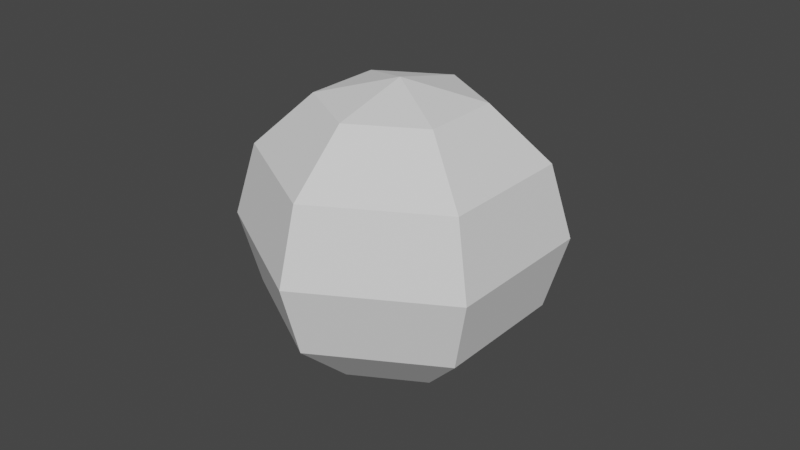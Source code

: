 # Source: CrabEnemyBall.blend  (saved by Blender 3.6.11; exported with 4.5.12 LTS)
import bpy
from mathutils import Matrix  # noqa: F401  (used for matrix-valued properties, if any)

bpy.ops.wm.read_factory_settings(use_empty=True)
scene = bpy.context.scene
scene.name = 'Scene'

# ---- collections
col_collection = bpy.data.collections.new('Collection'); scene.collection.children.link(col_collection)

# ---- world
world_world = bpy.data.worlds.new('World'); scene.world = world_world
world_world.use_nodes = True; world_world.node_tree.nodes.clear()
_N = world_world.node_tree.nodes; _L = world_world.node_tree.links
n0 = _N.new('ShaderNodeOutputWorld'); n0.name = 'World Output'; n0.location = (300, 300)
n1 = _N.new('ShaderNodeBackground'); n1.name = 'Background'; n1.location = (10, 300)
n1.inputs[0].default_value = (0.05088, 0.05088, 0.05088, 1.0)
_L.new(n1.outputs[0], n0.inputs[0])
n0.is_active_output = True
world_world.color = (0.05088, 0.05088, 0.05088)
world_world.use_sun_shadow = False
world_world.sun_shadow_jitter_overblur = 0.0

# ---- meshes
me_frontfoot_r = bpy.data.meshes.new('FrontFoot_R')
me_frontfoot_r.from_pydata([(-6.116e-10, 0.9371, 0.5), (-6.116e-10, 1.082, -4.371e-08), (-6.116e-10, 0.9371, -0.5), (-6.116e-10, 0.541, -0.866), (0.8116, 0.4686, 0.5), (0.9371, 0.541, -4.371e-08), (0.8116, 0.4686, -0.5), (0.4686, 0.2705, -0.866), (-6.116e-10, -9.047e-08, -1.0), (-0.01461, 0.8027, 0.4665), (-0.01461, 0.9307, 0.02478), (-0.01461, 0.8027, -0.417), (-0.01461, 0.4527, -0.7404), (0.7024, 0.3887, 0.4665), (0.8134, 0.4527, 0.02478), (0.7024, 0.3887, -0.417), (0.3994, 0.2137, -0.7404), (-0.01461, -0.02531, -0.8588), (0.3752, 0.7754, 0.06427), (0.3258, 0.6898, 0.1417), (0.4839, 0.7126, 0.06427), (0.4345, 0.6271, 0.1417), (0.26, 0.5758, -0.282), (0.1852, 0.4463, -0.1649), (0.3687, 0.5131, -0.282), (0.2939, 0.3836, -0.1649), (0.179, 0.2206, -0.4625), (0.2323, 0.3129, -0.546), (0.1548, 0.3576, -0.546), (0.1016, 0.2654, -0.4625), (0.07071, 0.2775, -0.4637), (0.1541, 0.422, -0.4139), (0.2065, 0.1991, -0.4637), (0.2899, 0.3437, -0.4139), (0.0206, 0.1907, -0.1961), (0.1229, 0.3679, -0.1352), (0.1564, 0.1123, -0.1961), (0.2587, 0.2895, -0.1352), (0.1796, 0.1828, 0.2357), (0.09703, 0.03977, 0.1865), (-0.01257, 0.1031, 0.1865), (0.06998, 0.246, 0.2357), (0.2151, 0.256, -0.5619), (0.1157, 0.3134, -0.5619), (0.1768, 0.4192, -0.5255), (0.2762, 0.3618, -0.5255), (0.4686, -0.2705, 0.866), (0.5235, -0.3023, 0.5822), (-1.788e-07, -0.541, 0.866), (-1.192e-07, -0.6045, 0.5822), (-0.4686, -0.2705, 0.866), (-0.5235, -0.3023, 0.5822), (-0.4686, 0.2705, 0.866), (-0.5235, 0.3023, 0.5822), (-7.804e-08, 1.404e-07, 1.0), (4.47e-08, 0.541, 0.866), (1.192e-07, 0.6045, 0.5822), (0.4686, 0.2705, 0.866), (0.5235, 0.3023, 0.5822), (0.8116, -0.4686, 0.5), (-1.788e-07, -0.9371, 0.5), (-0.8116, -0.4686, 0.5), (-0.8116, 0.4686, 0.5), (2.086e-07, 0.9371, 0.5), (0.8116, 0.4686, 0.5), (0.41, -0.2367, 0.2258), (0.3834, -0.2214, 0.5405), (-0.09844, -0.4631, 0.2258), (-0.09206, -0.4331, 0.5405), (-0.4709, -0.04949, 0.2258), (-0.4403, -0.04628, 0.5405), (-0.1926, 0.4325, 0.2258), (-0.1801, 0.4045, 0.5405), (0.3519, 0.3168, 0.2258), (0.329, 0.2963, 0.5405), (0.2904, -0.1676, 0.1297), (-0.06971, -0.328, 0.1297), (-0.3334, -0.03505, 0.1297), (-0.1364, 0.3063, 0.1297), (0.2492, 0.2244, 0.1297), (-0.06779, -0.3189, 0.6482), (0.2824, -0.163, 0.6482), (-0.3242, -0.03408, 0.6482), (-0.1326, 0.2978, 0.6482), (0.2423, 0.2182, 0.6482), (-0.8116, 0.4686, 0.5), (-0.9371, 0.541, -4.371e-08), (-0.8116, 0.4686, -0.5), (-0.4686, 0.2705, -0.866), (-1.49e-07, 0.9371, 0.5), (-1.788e-07, 1.082, -4.371e-08), (-1.49e-07, 0.9371, -0.5), (0.0, 0.541, -0.866), (7.804e-08, -4.576e-08, -1.0), (-0.7024, 0.3887, 0.4665), (-0.8134, 0.4527, 0.02478), (-0.7024, 0.3887, -0.417), (-0.3994, 0.2137, -0.7404), (0.01461, 0.8027, 0.4665), (0.01461, 0.9307, 0.02478), (0.01461, 0.8027, -0.417), (0.01461, 0.4527, -0.7404), (0.01461, -0.02531, -0.8588), (-0.4839, 0.7126, 0.06427), (-0.4345, 0.6271, 0.1417), (-0.3752, 0.7754, 0.06427), (-0.3258, 0.6898, 0.1417), (-0.3687, 0.5131, -0.282), (-0.2939, 0.3836, -0.1649), (-0.26, 0.5758, -0.282), (-0.1852, 0.4463, -0.1649), (-0.1016, 0.2654, -0.4625), (-0.1548, 0.3576, -0.546), (-0.2323, 0.3129, -0.546), (-0.179, 0.2206, -0.4625), (-0.205, 0.2, -0.4637), (-0.2884, 0.3445, -0.4139), (-0.0692, 0.2784, -0.4637), (-0.1526, 0.4229, -0.4139), (-0.1549, 0.1132, -0.1961), (-0.2572, 0.2903, -0.1352), (-0.0191, 0.1916, -0.1961), (-0.1214, 0.3687, -0.1352), (-0.06848, 0.2469, 0.2357), (0.01407, 0.1039, 0.1865), (-0.09553, 0.04064, 0.1865), (-0.1781, 0.1836, 0.2357), (-0.1142, 0.3143, -0.5619), (-0.2136, 0.2569, -0.5619), (-0.2747, 0.3627, -0.5255), (-0.1753, 0.4201, -0.5255), (-0.8116, -0.4686, 0.5), (-0.9371, -0.541, -4.371e-08), (-0.8116, -0.4686, -0.5), (-0.4686, -0.2705, -0.866), (-0.8116, 0.4686, 0.5), (-0.9371, 0.541, -4.371e-08), (-0.8116, 0.4686, -0.5), (-0.4686, 0.2705, -0.866), (7.866e-08, 4.471e-08, -1.0), (-0.6878, -0.414, 0.4665), (-0.7987, -0.478, 0.02478), (-0.6878, -0.414, -0.417), (-0.3848, -0.239, -0.7404), (-0.6878, 0.414, 0.4665), (-0.7987, 0.478, 0.02478), (-0.6878, 0.414, -0.417), (-0.3848, 0.239, -0.7404), (0.02923, 5.495e-08, -0.8588), (-0.8591, -0.06276, 0.06427), (-0.7603, -0.06276, 0.1417), (-0.8591, 0.06276, 0.06427), (-0.7603, 0.06276, 0.1417), (-0.6287, -0.06276, -0.282), (-0.4792, -0.06276, -0.1649), (-0.6287, 0.06276, -0.282), (-0.4792, 0.06276, -0.1649), (-0.2806, 0.04471, -0.4625), (-0.3871, 0.04471, -0.546), (-0.3871, -0.04471, -0.546), (-0.2806, -0.04471, -0.4625), (-0.2757, -0.07753, -0.4637), (-0.4426, -0.07753, -0.4139), (-0.2757, 0.07926, -0.4637), (-0.4426, 0.07926, -0.4139), (-0.1755, -0.07753, -0.1961), (-0.38, -0.07753, -0.1352), (-0.1755, 0.07926, -0.1961), (-0.38, 0.07926, -0.1352), (-0.2481, 0.06415, 0.2357), (-0.08296, 0.06415, 0.1865), (-0.08296, -0.06242, 0.1865), (-0.2481, -0.06242, 0.2357), (-0.3293, 0.05826, -0.5619), (-0.3293, -0.05653, -0.5619), (-0.4515, -0.05653, -0.5255), (-0.4515, 0.05826, -0.5255), (7.826e-07, -0.9371, 0.5), (9.036e-07, -1.082, -4.371e-08), (7.826e-07, -0.9371, -0.5), (4.521e-07, -0.541, -0.866), (-0.8116, -0.4686, 0.5), (-0.9371, -0.541, -4.371e-08), (-0.8116, -0.4686, -0.5), (-0.4686, -0.2705, -0.866), (6.115e-10, 9.047e-08, -1.0), (0.01461, -0.8027, 0.4665), (0.01461, -0.9307, 0.02478), (0.01461, -0.8027, -0.417), (0.01461, -0.4527, -0.7404), (-0.7024, -0.3887, 0.4665), (-0.8134, -0.4527, 0.02478), (-0.7024, -0.3887, -0.417), (-0.3994, -0.2137, -0.7404), (0.01461, 0.02531, -0.8588), (-0.3752, -0.7754, 0.06427), (-0.3258, -0.6898, 0.1417), (-0.4839, -0.7126, 0.06427), (-0.4345, -0.6271, 0.1417), (-0.26, -0.5758, -0.282), (-0.1852, -0.4463, -0.1649), (-0.3687, -0.5131, -0.282), (-0.2939, -0.3836, -0.1649), (-0.179, -0.2206, -0.4625), (-0.2323, -0.3129, -0.546), (-0.1548, -0.3576, -0.546), (-0.1016, -0.2654, -0.4625), (-0.07071, -0.2775, -0.4637), (-0.1541, -0.422, -0.4139), (-0.2065, -0.1991, -0.4637), (-0.2899, -0.3437, -0.4139), (-0.0206, -0.1907, -0.1961), (-0.1229, -0.3679, -0.1352), (-0.1564, -0.1123, -0.1961), (-0.2587, -0.2895, -0.1352), (-0.1796, -0.1828, 0.2357), (-0.09703, -0.03977, 0.1865), (0.01257, -0.1031, 0.1865), (-0.06998, -0.246, 0.2357), (-0.2151, -0.256, -0.5619), (-0.1157, -0.3134, -0.5619), (-0.1768, -0.4192, -0.5255), (-0.2762, -0.3618, -0.5255), (0.8116, -0.4686, 0.5), (0.9371, -0.541, -4.371e-08), (0.8116, -0.4686, -0.5), (0.4686, -0.2705, -0.866), (8.941e-07, -0.9371, 0.5), (1.043e-06, -1.082, -4.371e-08), (8.941e-07, -0.9371, -0.5), (4.321e-07, -0.541, -0.866), (-7.804e-08, 4.576e-08, -1.0), (0.7024, -0.3887, 0.4665), (0.8134, -0.4527, 0.02478), (0.7024, -0.3887, -0.417), (0.3994, -0.2137, -0.7404), (-0.01461, -0.8027, 0.4665), (-0.01461, -0.9307, 0.02478), (-0.01461, -0.8027, -0.417), (-0.01461, -0.4527, -0.7404), (-0.01461, 0.02531, -0.8588), (0.4839, -0.7126, 0.06427), (0.4345, -0.6271, 0.1417), (0.3752, -0.7754, 0.06427), (0.3258, -0.6898, 0.1417), (0.3687, -0.5131, -0.282), (0.2939, -0.3836, -0.1649), (0.26, -0.5758, -0.282), (0.1852, -0.4463, -0.1649), (0.1016, -0.2654, -0.4625), (0.1548, -0.3576, -0.546), (0.2323, -0.3129, -0.546), (0.179, -0.2206, -0.4625), (0.205, -0.2, -0.4637), (0.2884, -0.3445, -0.4139), (0.0692, -0.2784, -0.4637), (0.1526, -0.4229, -0.4139), (0.1549, -0.1132, -0.1961), (0.2572, -0.2903, -0.1352), (0.0191, -0.1916, -0.1961), (0.1214, -0.3687, -0.1352), (0.06848, -0.2469, 0.2357), (-0.01407, -0.1039, 0.1865), (0.09553, -0.04064, 0.1865), (0.1781, -0.1836, 0.2357), (0.1142, -0.3143, -0.5619), (0.2136, -0.2569, -0.5619), (0.2747, -0.3627, -0.5255), (0.1753, -0.4201, -0.5255), (0.8116, 0.4686, 0.5), (0.9371, 0.541, -4.371e-08), (0.8116, 0.4686, -0.5), (0.4686, 0.2705, -0.866), (0.8116, -0.4686, 0.5), (0.9371, -0.541, -4.371e-08), (0.8116, -0.4686, -0.5), (0.4686, -0.2705, -0.866), (-7.866e-08, -4.471e-08, -1.0), (0.6878, 0.414, 0.4665), (0.7987, 0.478, 0.02478), (0.6878, 0.414, -0.417), (0.3848, 0.239, -0.7404), (0.6878, -0.414, 0.4665), (0.7987, -0.478, 0.02478), (0.6878, -0.414, -0.417), (0.3848, -0.239, -0.7404), (-0.02923, -7.823e-08, -0.8588), (0.8591, 0.06276, 0.06427), (0.7603, 0.06276, 0.1417), (0.8591, -0.06276, 0.06427), (0.7603, -0.06276, 0.1417), (0.6287, 0.06276, -0.282), (0.4792, 0.06276, -0.1649), (0.6287, -0.06276, -0.282), (0.4792, -0.06276, -0.1649), (0.2806, -0.04471, -0.4625), (0.3871, -0.04471, -0.546), (0.3871, 0.04471, -0.546), (0.2806, 0.04471, -0.4625), (0.2757, 0.07753, -0.4637), (0.4426, 0.07753, -0.4139), (0.2757, -0.07926, -0.4637), (0.4426, -0.07926, -0.4139), (0.1755, 0.07753, -0.1961), (0.38, 0.07753, -0.1352), (0.1755, -0.07926, -0.1961), (0.38, -0.07926, -0.1352), (0.2481, -0.06415, 0.2357), (0.08296, -0.06415, 0.1865), (0.08296, 0.06242, 0.1865), (0.2481, 0.06242, 0.2357), (0.3293, -0.05826, -0.5619), (0.3293, 0.05653, -0.5619), (0.4515, 0.05653, -0.5255), (0.4515, -0.05826, -0.5255)], [], [(1, 0, 4, 5), (8, 3, 7), (2, 1, 5, 6), (3, 2, 6, 7), (10, 14, 13, 9), (17, 16, 12), (11, 15, 14, 10), (12, 16, 15, 11), (6, 15, 16, 7), (3, 12, 11, 2), (4, 13, 14, 5), (8, 17, 12, 3), (1, 10, 9, 0), (0, 9, 13, 4), (5, 14, 15, 6), (7, 16, 17, 8), (2, 11, 10, 1), (18, 19, 21, 20), (20, 21, 25, 24), (25, 23, 29, 26), (22, 23, 19, 18), (20, 24, 22, 18), (25, 21, 19, 23), (27, 26, 29, 28), (24, 25, 26, 27), (23, 22, 28, 29), (22, 24, 27, 28), (31, 33, 45, 44), (32, 33, 37, 36), (37, 35, 41, 38), (34, 35, 31, 30), (32, 36, 34, 30), (37, 33, 31, 35), (39, 38, 41, 40), (36, 37, 38, 39), (35, 34, 40, 41), (34, 36, 39, 40), (43, 44, 45, 42), (32, 30, 43, 42), (33, 32, 42, 45), (30, 31, 44, 43), (46, 54, 48), (59, 46, 48, 60), (60, 48, 50, 61), (48, 54, 50), (61, 50, 52, 62), (50, 54, 52), (62, 52, 55, 63), (52, 54, 55), (63, 55, 57, 64), (55, 54, 57), (57, 54, 46), (64, 57, 46, 59), (49, 51, 53, 56, 58, 47), (49, 47, 59, 60), (51, 49, 60, 61), (53, 51, 61, 62), (56, 53, 62, 63), (58, 56, 63, 64), (47, 58, 64, 59), (65, 66, 68, 67), (67, 68, 70, 69), (69, 70, 72, 71), (72, 70, 82, 83), (71, 72, 74, 73), (73, 74, 66, 65), (71, 73, 79, 78), (75, 76, 77, 78, 79), (67, 69, 77, 76), (73, 65, 75, 79), (65, 67, 76, 75), (69, 71, 78, 77), (80, 81, 84, 83, 82), (74, 72, 83, 84), (70, 68, 80, 82), (66, 74, 84, 81), (68, 66, 81, 80), (86, 85, 89, 90), (93, 88, 92), (87, 86, 90, 91), (88, 87, 91, 92), (95, 99, 98, 94), (102, 101, 97), (96, 100, 99, 95), (97, 101, 100, 96), (91, 100, 101, 92), (88, 97, 96, 87), (89, 98, 99, 90), (93, 102, 97, 88), (86, 95, 94, 85), (85, 94, 98, 89), (90, 99, 100, 91), (92, 101, 102, 93), (87, 96, 95, 86), (103, 104, 106, 105), (105, 106, 110, 109), (110, 108, 114, 111), (107, 108, 104, 103), (105, 109, 107, 103), (110, 106, 104, 108), (112, 111, 114, 113), (109, 110, 111, 112), (108, 107, 113, 114), (107, 109, 112, 113), (116, 118, 130, 129), (117, 118, 122, 121), (122, 120, 126, 123), (119, 120, 116, 115), (117, 121, 119, 115), (122, 118, 116, 120), (124, 123, 126, 125), (121, 122, 123, 124), (120, 119, 125, 126), (119, 121, 124, 125), (128, 129, 130, 127), (117, 115, 128, 127), (118, 117, 127, 130), (115, 116, 129, 128), (132, 131, 135, 136), (139, 134, 138), (133, 132, 136, 137), (134, 133, 137, 138), (141, 145, 144, 140), (148, 147, 143), (142, 146, 145, 141), (143, 147, 146, 142), (137, 146, 147, 138), (134, 143, 142, 133), (135, 144, 145, 136), (139, 148, 143, 134), (132, 141, 140, 131), (131, 140, 144, 135), (136, 145, 146, 137), (138, 147, 148, 139), (133, 142, 141, 132), (149, 150, 152, 151), (151, 152, 156, 155), (156, 154, 160, 157), (153, 154, 150, 149), (151, 155, 153, 149), (156, 152, 150, 154), (158, 157, 160, 159), (155, 156, 157, 158), (154, 153, 159, 160), (153, 155, 158, 159), (162, 164, 176, 175), (163, 164, 168, 167), (168, 166, 172, 169), (165, 166, 162, 161), (163, 167, 165, 161), (168, 164, 162, 166), (170, 169, 172, 171), (167, 168, 169, 170), (166, 165, 171, 172), (165, 167, 170, 171), (174, 175, 176, 173), (163, 161, 174, 173), (164, 163, 173, 176), (161, 162, 175, 174), (178, 177, 181, 182), (185, 180, 184), (179, 178, 182, 183), (180, 179, 183, 184), (187, 191, 190, 186), (194, 193, 189), (188, 192, 191, 187), (189, 193, 192, 188), (183, 192, 193, 184), (180, 189, 188, 179), (181, 190, 191, 182), (185, 194, 189, 180), (178, 187, 186, 177), (177, 186, 190, 181), (182, 191, 192, 183), (184, 193, 194, 185), (179, 188, 187, 178), (195, 196, 198, 197), (197, 198, 202, 201), (202, 200, 206, 203), (199, 200, 196, 195), (197, 201, 199, 195), (202, 198, 196, 200), (204, 203, 206, 205), (201, 202, 203, 204), (200, 199, 205, 206), (199, 201, 204, 205), (208, 210, 222, 221), (209, 210, 214, 213), (214, 212, 218, 215), (211, 212, 208, 207), (209, 213, 211, 207), (214, 210, 208, 212), (216, 215, 218, 217), (213, 214, 215, 216), (212, 211, 217, 218), (211, 213, 216, 217), (220, 221, 222, 219), (209, 207, 220, 219), (210, 209, 219, 222), (207, 208, 221, 220), (224, 223, 227, 228), (231, 226, 230), (225, 224, 228, 229), (226, 225, 229, 230), (233, 237, 236, 232), (240, 239, 235), (234, 238, 237, 233), (235, 239, 238, 234), (229, 238, 239, 230), (226, 235, 234, 225), (227, 236, 237, 228), (231, 240, 235, 226), (224, 233, 232, 223), (223, 232, 236, 227), (228, 237, 238, 229), (230, 239, 240, 231), (225, 234, 233, 224), (241, 242, 244, 243), (243, 244, 248, 247), (248, 246, 252, 249), (245, 246, 242, 241), (243, 247, 245, 241), (248, 244, 242, 246), (250, 249, 252, 251), (247, 248, 249, 250), (246, 245, 251, 252), (245, 247, 250, 251), (254, 256, 268, 267), (255, 256, 260, 259), (260, 258, 264, 261), (257, 258, 254, 253), (255, 259, 257, 253), (260, 256, 254, 258), (262, 261, 264, 263), (259, 260, 261, 262), (258, 257, 263, 264), (257, 259, 262, 263), (266, 267, 268, 265), (255, 253, 266, 265), (256, 255, 265, 268), (253, 254, 267, 266), (270, 269, 273, 274), (277, 272, 276), (271, 270, 274, 275), (272, 271, 275, 276), (279, 283, 282, 278), (286, 285, 281), (280, 284, 283, 279), (281, 285, 284, 280), (275, 284, 285, 276), (272, 281, 280, 271), (273, 282, 283, 274), (277, 286, 281, 272), (270, 279, 278, 269), (269, 278, 282, 273), (274, 283, 284, 275), (276, 285, 286, 277), (271, 280, 279, 270), (287, 288, 290, 289), (289, 290, 294, 293), (294, 292, 298, 295), (291, 292, 288, 287), (289, 293, 291, 287), (294, 290, 288, 292), (296, 295, 298, 297), (293, 294, 295, 296), (292, 291, 297, 298), (291, 293, 296, 297), (300, 302, 314, 313), (301, 302, 306, 305), (306, 304, 310, 307), (303, 304, 300, 299), (301, 305, 303, 299), (306, 302, 300, 304), (308, 307, 310, 309), (305, 306, 307, 308), (304, 303, 309, 310), (303, 305, 308, 309), (312, 313, 314, 311), (301, 299, 312, 311), (302, 301, 311, 314), (299, 300, 313, 312)])
_uv = me_frontfoot_r.uv_layers.new(name='UVMap')
_uv.uv.foreach_set('vector', [0.9032, 0.7122, 0.9032, 0.7596, 0.8559, 0.7596, 0.8559, 0.7122, 0.8796, 0.5702, 0.9032, 0.6175, 0.8559, 0.6175, 0.9032, 0.6649, 0.9032, 0.7122, 0.8559, 0.7122, 0.8559, 0.6649, 0.9032, 0.6175, 0.9032, 0.6649, 0.8559, 0.6649, 0.8559, 0.6175, 0.9032, 0.7122, 0.8559, 0.7122, 0.8559, 0.7596, 0.9032, 0.7596, 0.8796, 0.5702, 0.8559, 0.6175, 0.9032, 0.6175, 0.9032, 0.6649, 0.8559, 0.6649, 0.8559, 0.7122, 0.9032, 0.7122, 0.9032, 0.6175, 0.8559, 0.6175, 0.8559, 0.6649, 0.9032, 0.6649, 0.8559, 0.6649, 0.8559, 0.6649, 0.8559, 0.6175, 0.8559, 0.6175, 0.9032, 0.6175, 0.9032, 0.6175, 0.9032, 0.6649, 0.9032, 0.6649, 0.8559, 0.7596, 0.8559, 0.7596, 0.8559, 0.7122, 0.8559, 0.7122, 0.8796, 0.5702, 0.8796, 0.5702, 0.9032, 0.6175, 0.9032, 0.6175, 0.9032, 0.7122, 0.9032, 0.7122, 0.9032, 0.7596, 0.9032, 0.7596, 0.9032, 0.7596, 0.9032, 0.7596, 0.8559, 0.7596, 0.8559, 0.7596, 0.8559, 0.7122, 0.8559, 0.7122, 0.8559, 0.6649, 0.8559, 0.6649, 0.8559, 0.6175, 0.8559, 0.6175, 0.8796, 0.5702, 0.8796, 0.5702, 0.9032, 0.6649, 0.9032, 0.6649, 0.9032, 0.7122, 0.9032, 0.7122, 0.07143, 0.0004138, 0.1424, 0.0004138, 0.1424, 0.07143, 0.07143, 0.07143, 0.07143, 0.07143, 0.1424, 0.07143, 0.1424, 0.1424, 0.07143, 0.1424, 0.1424, 0.1424, 0.1424, 0.2135, 0.1424, 0.2135, 0.1424, 0.1424, 0.07143, 0.2135, 0.1424, 0.2135, 0.1424, 0.2845, 0.07143, 0.2845, 0.0004138, 0.1424, 0.07143, 0.1424, 0.07143, 0.2135, 0.0004138, 0.2135, 0.1424, 0.1424, 0.2135, 0.1424, 0.2135, 0.2135, 0.1424, 0.2135, 0.07143, 0.1424, 0.1424, 0.1424, 0.1424, 0.2135, 0.07143, 0.2135, 0.07143, 0.1424, 0.1424, 0.1424, 0.1424, 0.1424, 0.07143, 0.1424, 0.1424, 0.2135, 0.07143, 0.2135, 0.07143, 0.2135, 0.1424, 0.2135, 0.07143, 0.2135, 0.07143, 0.1424, 0.07143, 0.1424, 0.07143, 0.2135, 0.4273, 0.2135, 0.4273, 0.1424, 0.4273, 0.1424, 0.4273, 0.2135, 0.2853, 0.07143, 0.3563, 0.07143, 0.3563, 0.1424, 0.2853, 0.1424, 0.3563, 0.1424, 0.3563, 0.2135, 0.3563, 0.2135, 0.3563, 0.1424, 0.2853, 0.2135, 0.3563, 0.2135, 0.3563, 0.2845, 0.2853, 0.2845, 0.2143, 0.1424, 0.2853, 0.1424, 0.2853, 0.2135, 0.2143, 0.2135, 0.3563, 0.1424, 0.4273, 0.1424, 0.4273, 0.2135, 0.3563, 0.2135, 0.2853, 0.1424, 0.3563, 0.1424, 0.3563, 0.2135, 0.2853, 0.2135, 0.2853, 0.1424, 0.3563, 0.1424, 0.3563, 0.1424, 0.2853, 0.1424, 0.3563, 0.2135, 0.2853, 0.2135, 0.2853, 0.2135, 0.3563, 0.2135, 0.2853, 0.2135, 0.2853, 0.1424, 0.2853, 0.1424, 0.2853, 0.2135, 0.2853, 0.0004138, 0.3563, 0.0004138, 0.3563, 0.07143, 0.2853, 0.07143, 0.2143, 0.1424, 0.2143, 0.2135, 0.2143, 0.2135, 0.2143, 0.1424, 0.3563, 0.07143, 0.2853, 0.07143, 0.2853, 0.07143, 0.3563, 0.07143, 0.2853, 0.2845, 0.3563, 0.2845, 0.3563, 0.2845, 0.2853, 0.2845, 0.9032, 0.38, 0.9506, 0.4037, 0.9032, 0.4273, 0.8559, 0.38, 0.9032, 0.38, 0.9032, 0.4273, 0.8559, 0.4273, 0.8559, 0.4273, 0.9032, 0.4273, 0.9032, 0.4747, 0.8559, 0.4747, 0.9032, 0.4273, 0.9506, 0.451, 0.9032, 0.4747, 0.8559, 0.4747, 0.9032, 0.4747, 0.9032, 0.522, 0.8559, 0.522, 0.9032, 0.4747, 0.9506, 0.4983, 0.9032, 0.522, 0.8559, 0.522, 0.9032, 0.522, 0.9032, 0.5694, 0.8559, 0.5694, 0.9032, 0.522, 0.9506, 0.5457, 0.9032, 0.5694, 0.8559, 0.2853, 0.9032, 0.2853, 0.9032, 0.3326, 0.8559, 0.3326, 0.9032, 0.2853, 0.9506, 0.309, 0.9032, 0.3326, 0.9032, 0.3326, 0.9506, 0.3563, 0.9032, 0.38, 0.8559, 0.3326, 0.9032, 0.3326, 0.9032, 0.38, 0.8559, 0.38, 0.8559, 0.4323, 0.8559, 0.4697, 0.8559, 0.5046, 0.8559, 0.5083, 0.8559, 0.3937, 0.8559, 0.3974, 0.8559, 0.4323, 0.8559, 0.3974, 0.8559, 0.38, 0.8559, 0.4273, 0.8559, 0.4697, 0.8559, 0.4323, 0.8559, 0.4273, 0.8559, 0.4747, 0.8559, 0.5046, 0.8559, 0.4697, 0.8559, 0.4747, 0.8559, 0.522, 0.8559, 0.5083, 0.8559, 0.5046, 0.8559, 0.522, 0.8559, 0.5694, 0.8559, 0.3937, 0.8559, 0.5083, 0.8559, 0.5694, 0.8559, 0.3326, 0.8559, 0.3974, 0.8559, 0.3937, 0.8559, 0.3326, 0.8559, 0.38, 0.8559, 0.0004138, 0.9979, 0.0004138, 0.9979, 0.05723, 0.8559, 0.05723, 0.8559, 0.05723, 0.9979, 0.05723, 0.9979, 0.114, 0.8559, 0.114, 0.8559, 0.114, 0.9979, 0.114, 0.9979, 0.1708, 0.8559, 0.1708, 0.9979, 0.1708, 0.9979, 0.114, 0.9979, 0.114, 0.9979, 0.1708, 0.8559, 0.1708, 0.9979, 0.1708, 0.9979, 0.2277, 0.8559, 0.2277, 0.8559, 0.2277, 0.9979, 0.2277, 0.9979, 0.2845, 0.8559, 0.2845, 0.8559, 0.1708, 0.8559, 0.2277, 0.8559, 0.2277, 0.8559, 0.1708, 0.2479, 0.9199, 0.2008, 0.8551, 0.1246, 0.8798, 0.1246, 0.96, 0.2008, 0.9847, 0.8559, 0.05723, 0.8559, 0.114, 0.8559, 0.114, 0.8559, 0.05723, 0.8559, 0.2277, 0.8559, 0.2845, 0.8559, 0.2845, 0.8559, 0.2277, 0.8559, 0.0004138, 0.8559, 0.05723, 0.8559, 0.05723, 0.8559, 0.0004138, 0.8559, 0.114, 0.8559, 0.1708, 0.8559, 0.1708, 0.8559, 0.114, 0.07663, 0.8551, 0.1237, 0.9199, 0.07663, 0.9847, 0.0004138, 0.96, 0.0004138, 0.8798, 0.9979, 0.2277, 0.9979, 0.1708, 0.9979, 0.1708, 0.9979, 0.2277, 0.9979, 0.114, 0.9979, 0.05723, 0.9979, 0.05723, 0.9979, 0.114, 0.9979, 0.2845, 0.9979, 0.2277, 0.9979, 0.2277, 0.9979, 0.2845, 0.9979, 0.05723, 0.9979, 0.0004138, 0.9979, 0.0004138, 0.9979, 0.05723, 0.9032, 0.9024, 0.9032, 0.9498, 0.8559, 0.9498, 0.8559, 0.9024, 0.8796, 0.7604, 0.9032, 0.8077, 0.8559, 0.8077, 0.9032, 0.8551, 0.9032, 0.9024, 0.8559, 0.9024, 0.8559, 0.8551, 0.9032, 0.8077, 0.9032, 0.8551, 0.8559, 0.8551, 0.8559, 0.8077, 0.9032, 0.9024, 0.8559, 0.9024, 0.8559, 0.9498, 0.9032, 0.9498, 0.8796, 0.7604, 0.8559, 0.8077, 0.9032, 0.8077, 0.9032, 0.8551, 0.8559, 0.8551, 0.8559, 0.9024, 0.9032, 0.9024, 0.9032, 0.8077, 0.8559, 0.8077, 0.8559, 0.8551, 0.9032, 0.8551, 0.8559, 0.8551, 0.8559, 0.8551, 0.8559, 0.8077, 0.8559, 0.8077, 0.9032, 0.8077, 0.9032, 0.8077, 0.9032, 0.8551, 0.9032, 0.8551, 0.8559, 0.9498, 0.8559, 0.9498, 0.8559, 0.9024, 0.8559, 0.9024, 0.8796, 0.7604, 0.8796, 0.7604, 0.9032, 0.8077, 0.9032, 0.8077, 0.9032, 0.9024, 0.9032, 0.9024, 0.9032, 0.9498, 0.9032, 0.9498, 0.9032, 0.9498, 0.9032, 0.9498, 0.8559, 0.9498, 0.8559, 0.9498, 0.8559, 0.9024, 0.8559, 0.9024, 0.8559, 0.8551, 0.8559, 0.8551, 0.8559, 0.8077, 0.8559, 0.8077, 0.8796, 0.7604, 0.8796, 0.7604, 0.9032, 0.8551, 0.9032, 0.8551, 0.9032, 0.9024, 0.9032, 0.9024, 0.07143, 0.2853, 0.1424, 0.2853, 0.1424, 0.3563, 0.07143, 0.3563, 0.07143, 0.3563, 0.1424, 0.3563, 0.1424, 0.4273, 0.07143, 0.4273, 0.1424, 0.4273, 0.1424, 0.4983, 0.1424, 0.4983, 0.1424, 0.4273, 0.07143, 0.4983, 0.1424, 0.4983, 0.1424, 0.5694, 0.07143, 0.5694, 0.0004138, 0.4273, 0.07143, 0.4273, 0.07143, 0.4983, 0.0004138, 0.4983, 0.1424, 0.4273, 0.2135, 0.4273, 0.2135, 0.4983, 0.1424, 0.4983, 0.07143, 0.4273, 0.1424, 0.4273, 0.1424, 0.4983, 0.07143, 0.4983, 0.07143, 0.4273, 0.1424, 0.4273, 0.1424, 0.4273, 0.07143, 0.4273, 0.1424, 0.4983, 0.07143, 0.4983, 0.07143, 0.4983, 0.1424, 0.4983, 0.07143, 0.4983, 0.07143, 0.4273, 0.07143, 0.4273, 0.07143, 0.4983, 0.4273, 0.4983, 0.4273, 0.4273, 0.4273, 0.4273, 0.4273, 0.4983, 0.2853, 0.3563, 0.3563, 0.3563, 0.3563, 0.4273, 0.2853, 0.4273, 0.3563, 0.4273, 0.3563, 0.4983, 0.3563, 0.4983, 0.3563, 0.4273, 0.2853, 0.4983, 0.3563, 0.4983, 0.3563, 0.5694, 0.2853, 0.5694, 0.2143, 0.4273, 0.2853, 0.4273, 0.2853, 0.4983, 0.2143, 0.4983, 0.3563, 0.4273, 0.4273, 0.4273, 0.4273, 0.4983, 0.3563, 0.4983, 0.2853, 0.4273, 0.3563, 0.4273, 0.3563, 0.4983, 0.2853, 0.4983, 0.2853, 0.4273, 0.3563, 0.4273, 0.3563, 0.4273, 0.2853, 0.4273, 0.3563, 0.4983, 0.2853, 0.4983, 0.2853, 0.4983, 0.3563, 0.4983, 0.2853, 0.4983, 0.2853, 0.4273, 0.2853, 0.4273, 0.2853, 0.4983, 0.2853, 0.2853, 0.3563, 0.2853, 0.3563, 0.3563, 0.2853, 0.3563, 0.2143, 0.4273, 0.2143, 0.4983, 0.2143, 0.4983, 0.2143, 0.4273, 0.3563, 0.3563, 0.2853, 0.3563, 0.2853, 0.3563, 0.3563, 0.3563, 0.2853, 0.5694, 0.3563, 0.5694, 0.3563, 0.5694, 0.2853, 0.5694, 0.9514, 0.7122, 0.9514, 0.7596, 0.9041, 0.7596, 0.9041, 0.7122, 0.9277, 0.5702, 0.9514, 0.6175, 0.9041, 0.6175, 0.9514, 0.6649, 0.9514, 0.7122, 0.9041, 0.7122, 0.9041, 0.6649, 0.9514, 0.6175, 0.9514, 0.6649, 0.9041, 0.6649, 0.9041, 0.6175, 0.9514, 0.7122, 0.9041, 0.7122, 0.9041, 0.7596, 0.9514, 0.7596, 0.9277, 0.5702, 0.9041, 0.6175, 0.9514, 0.6175, 0.9514, 0.6649, 0.9041, 0.6649, 0.9041, 0.7122, 0.9514, 0.7122, 0.9514, 0.6175, 0.9041, 0.6175, 0.9041, 0.6649, 0.9514, 0.6649, 0.9041, 0.6649, 0.9041, 0.6649, 0.9041, 0.6175, 0.9041, 0.6175, 0.9514, 0.6175, 0.9514, 0.6175, 0.9514, 0.6649, 0.9514, 0.6649, 0.9041, 0.7596, 0.9041, 0.7596, 0.9041, 0.7122, 0.9041, 0.7122, 0.9277, 0.5702, 0.9277, 0.5702, 0.9514, 0.6175, 0.9514, 0.6175, 0.9514, 0.7122, 0.9514, 0.7122, 0.9514, 0.7596, 0.9514, 0.7596, 0.9514, 0.7596, 0.9514, 0.7596, 0.9041, 0.7596, 0.9041, 0.7596, 0.9041, 0.7122, 0.9041, 0.7122, 0.9041, 0.6649, 0.9041, 0.6649, 0.9041, 0.6175, 0.9041, 0.6175, 0.9277, 0.5702, 0.9277, 0.5702, 0.9514, 0.6649, 0.9514, 0.6649, 0.9514, 0.7122, 0.9514, 0.7122, 0.4992, 0.0004138, 0.5702, 0.0004138, 0.5702, 0.07143, 0.4992, 0.07143, 0.4992, 0.07143, 0.5702, 0.07143, 0.5702, 0.1424, 0.4992, 0.1424, 0.5702, 0.1424, 0.5702, 0.2135, 0.5702, 0.2135, 0.5702, 0.1424, 0.4992, 0.2135, 0.5702, 0.2135, 0.5702, 0.2845, 0.4992, 0.2845, 0.4282, 0.1424, 0.4992, 0.1424, 0.4992, 0.2135, 0.4282, 0.2135, 0.5702, 0.1424, 0.6412, 0.1424, 0.6412, 0.2135, 0.5702, 0.2135, 0.4992, 0.1424, 0.5702, 0.1424, 0.5702, 0.2135, 0.4992, 0.2135, 0.4992, 0.1424, 0.5702, 0.1424, 0.5702, 0.1424, 0.4992, 0.1424, 0.5702, 0.2135, 0.4992, 0.2135, 0.4992, 0.2135, 0.5702, 0.2135, 0.4992, 0.2135, 0.4992, 0.1424, 0.4992, 0.1424, 0.4992, 0.2135, 0.6412, 0.4983, 0.6412, 0.4273, 0.6412, 0.4273, 0.6412, 0.4983, 0.4992, 0.3563, 0.5702, 0.3563, 0.5702, 0.4273, 0.4992, 0.4273, 0.5702, 0.4273, 0.5702, 0.4983, 0.5702, 0.4983, 0.5702, 0.4273, 0.4992, 0.4983, 0.5702, 0.4983, 0.5702, 0.5694, 0.4992, 0.5694, 0.4282, 0.4273, 0.4992, 0.4273, 0.4992, 0.4983, 0.4282, 0.4983, 0.5702, 0.4273, 0.6412, 0.4273, 0.6412, 0.4983, 0.5702, 0.4983, 0.4992, 0.4273, 0.5702, 0.4273, 0.5702, 0.4983, 0.4992, 0.4983, 0.4992, 0.4273, 0.5702, 0.4273, 0.5702, 0.4273, 0.4992, 0.4273, 0.5702, 0.4983, 0.4992, 0.4983, 0.4992, 0.4983, 0.5702, 0.4983, 0.4992, 0.4983, 0.4992, 0.4273, 0.4992, 0.4273, 0.4992, 0.4983, 0.4992, 0.2853, 0.5702, 0.2853, 0.5702, 0.3563, 0.4992, 0.3563, 0.4282, 0.4273, 0.4282, 0.4983, 0.4282, 0.4983, 0.4282, 0.4273, 0.5702, 0.3563, 0.4992, 0.3563, 0.4992, 0.3563, 0.5702, 0.3563, 0.4992, 0.5694, 0.5702, 0.5694, 0.5702, 0.5694, 0.4992, 0.5694, 0.9514, 0.9024, 0.9514, 0.9498, 0.9041, 0.9498, 0.9041, 0.9024, 0.9277, 0.7604, 0.9514, 0.8077, 0.9041, 0.8077, 0.9514, 0.8551, 0.9514, 0.9024, 0.9041, 0.9024, 0.9041, 0.8551, 0.9514, 0.8077, 0.9514, 0.8551, 0.9041, 0.8551, 0.9041, 0.8077, 0.9514, 0.9024, 0.9041, 0.9024, 0.9041, 0.9498, 0.9514, 0.9498, 0.9277, 0.7604, 0.9041, 0.8077, 0.9514, 0.8077, 0.9514, 0.8551, 0.9041, 0.8551, 0.9041, 0.9024, 0.9514, 0.9024, 0.9514, 0.8077, 0.9041, 0.8077, 0.9041, 0.8551, 0.9514, 0.8551, 0.9041, 0.8551, 0.9041, 0.8551, 0.9041, 0.8077, 0.9041, 0.8077, 0.9514, 0.8077, 0.9514, 0.8077, 0.9514, 0.8551, 0.9514, 0.8551, 0.9041, 0.9498, 0.9041, 0.9498, 0.9041, 0.9024, 0.9041, 0.9024, 0.9277, 0.7604, 0.9277, 0.7604, 0.9514, 0.8077, 0.9514, 0.8077, 0.9514, 0.9024, 0.9514, 0.9024, 0.9514, 0.9498, 0.9514, 0.9498, 0.9514, 0.9498, 0.9514, 0.9498, 0.9041, 0.9498, 0.9041, 0.9498, 0.9041, 0.9024, 0.9041, 0.9024, 0.9041, 0.8551, 0.9041, 0.8551, 0.9041, 0.8077, 0.9041, 0.8077, 0.9277, 0.7604, 0.9277, 0.7604, 0.9514, 0.8551, 0.9514, 0.8551, 0.9514, 0.9024, 0.9514, 0.9024, 0.07143, 0.5702, 0.1424, 0.5702, 0.1424, 0.6412, 0.07143, 0.6412, 0.07143, 0.6412, 0.1424, 0.6412, 0.1424, 0.7122, 0.07143, 0.7122, 0.1424, 0.7122, 0.1424, 0.7832, 0.1424, 0.7832, 0.1424, 0.7122, 0.07143, 0.7832, 0.1424, 0.7832, 0.1424, 0.8542, 0.07143, 0.8542, 0.0004138, 0.7122, 0.07143, 0.7122, 0.07143, 0.7832, 0.0004138, 0.7832, 0.1424, 0.7122, 0.2135, 0.7122, 0.2135, 0.7832, 0.1424, 0.7832, 0.07143, 0.7122, 0.1424, 0.7122, 0.1424, 0.7832, 0.07143, 0.7832, 0.07143, 0.7122, 0.1424, 0.7122, 0.1424, 0.7122, 0.07143, 0.7122, 0.1424, 0.7832, 0.07143, 0.7832, 0.07143, 0.7832, 0.1424, 0.7832, 0.07143, 0.7832, 0.07143, 0.7122, 0.07143, 0.7122, 0.07143, 0.7832, 0.4273, 0.7832, 0.4273, 0.7122, 0.4273, 0.7122, 0.4273, 0.7832, 0.2853, 0.6412, 0.3563, 0.6412, 0.3563, 0.7122, 0.2853, 0.7122, 0.3563, 0.7122, 0.3563, 0.7832, 0.3563, 0.7832, 0.3563, 0.7122, 0.2853, 0.7832, 0.3563, 0.7832, 0.3563, 0.8542, 0.2853, 0.8542, 0.2143, 0.7122, 0.2853, 0.7122, 0.2853, 0.7832, 0.2143, 0.7832, 0.3563, 0.7122, 0.4273, 0.7122, 0.4273, 0.7832, 0.3563, 0.7832, 0.2853, 0.7122, 0.3563, 0.7122, 0.3563, 0.7832, 0.2853, 0.7832, 0.2853, 0.7122, 0.3563, 0.7122, 0.3563, 0.7122, 0.2853, 0.7122, 0.3563, 0.7832, 0.2853, 0.7832, 0.2853, 0.7832, 0.3563, 0.7832, 0.2853, 0.7832, 0.2853, 0.7122, 0.2853, 0.7122, 0.2853, 0.7832, 0.2853, 0.5702, 0.3563, 0.5702, 0.3563, 0.6412, 0.2853, 0.6412, 0.2143, 0.7122, 0.2143, 0.7832, 0.2143, 0.7832, 0.2143, 0.7122, 0.3563, 0.6412, 0.2853, 0.6412, 0.2853, 0.6412, 0.3563, 0.6412, 0.2853, 0.8542, 0.3563, 0.8542, 0.3563, 0.8542, 0.2853, 0.8542, 0.9988, 0.4273, 0.9988, 0.4747, 0.9514, 0.4747, 0.9514, 0.4273, 0.9751, 0.2853, 0.9988, 0.3326, 0.9514, 0.3326, 0.9988, 0.38, 0.9988, 0.4273, 0.9514, 0.4273, 0.9514, 0.38, 0.9988, 0.3326, 0.9988, 0.38, 0.9514, 0.38, 0.9514, 0.3326, 0.9988, 0.4273, 0.9514, 0.4273, 0.9514, 0.4747, 0.9988, 0.4747, 0.9751, 0.2853, 0.9514, 0.3326, 0.9988, 0.3326, 0.9988, 0.38, 0.9514, 0.38, 0.9514, 0.4273, 0.9988, 0.4273, 0.9988, 0.3326, 0.9514, 0.3326, 0.9514, 0.38, 0.9988, 0.38, 0.9514, 0.38, 0.9514, 0.38, 0.9514, 0.3326, 0.9514, 0.3326, 0.9988, 0.3326, 0.9988, 0.3326, 0.9988, 0.38, 0.9988, 0.38, 0.9514, 0.4747, 0.9514, 0.4747, 0.9514, 0.4273, 0.9514, 0.4273, 0.9751, 0.2853, 0.9751, 0.2853, 0.9988, 0.3326, 0.9988, 0.3326, 0.9988, 0.4273, 0.9988, 0.4273, 0.9988, 0.4747, 0.9988, 0.4747, 0.9988, 0.4747, 0.9988, 0.4747, 0.9514, 0.4747, 0.9514, 0.4747, 0.9514, 0.4273, 0.9514, 0.4273, 0.9514, 0.38, 0.9514, 0.38, 0.9514, 0.3326, 0.9514, 0.3326, 0.9751, 0.2853, 0.9751, 0.2853, 0.9988, 0.38, 0.9988, 0.38, 0.9988, 0.4273, 0.9988, 0.4273, 0.4992, 0.5702, 0.5702, 0.5702, 0.5702, 0.6412, 0.4992, 0.6412, 0.4992, 0.6412, 0.5702, 0.6412, 0.5702, 0.7122, 0.4992, 0.7122, 0.5702, 0.7122, 0.5702, 0.7832, 0.5702, 0.7832, 0.5702, 0.7122, 0.4992, 0.7832, 0.5702, 0.7832, 0.5702, 0.8542, 0.4992, 0.8542, 0.4282, 0.7122, 0.4992, 0.7122, 0.4992, 0.7832, 0.4282, 0.7832, 0.5702, 0.7122, 0.6412, 0.7122, 0.6412, 0.7832, 0.5702, 0.7832, 0.4992, 0.7122, 0.5702, 0.7122, 0.5702, 0.7832, 0.4992, 0.7832, 0.4992, 0.7122, 0.5702, 0.7122, 0.5702, 0.7122, 0.4992, 0.7122, 0.5702, 0.7832, 0.4992, 0.7832, 0.4992, 0.7832, 0.5702, 0.7832, 0.4992, 0.7832, 0.4992, 0.7122, 0.4992, 0.7122, 0.4992, 0.7832, 0.8551, 0.2135, 0.8551, 0.1424, 0.8551, 0.1424, 0.8551, 0.2135, 0.713, 0.07143, 0.7841, 0.07143, 0.7841, 0.1424, 0.713, 0.1424, 0.7841, 0.1424, 0.7841, 0.2135, 0.7841, 0.2135, 0.7841, 0.1424, 0.713, 0.2135, 0.7841, 0.2135, 0.7841, 0.2845, 0.713, 0.2845, 0.642, 0.1424, 0.713, 0.1424, 0.713, 0.2135, 0.642, 0.2135, 0.7841, 0.1424, 0.8551, 0.1424, 0.8551, 0.2135, 0.7841, 0.2135, 0.713, 0.1424, 0.7841, 0.1424, 0.7841, 0.2135, 0.713, 0.2135, 0.713, 0.1424, 0.7841, 0.1424, 0.7841, 0.1424, 0.713, 0.1424, 0.7841, 0.2135, 0.713, 0.2135, 0.713, 0.2135, 0.7841, 0.2135, 0.713, 0.2135, 0.713, 0.1424, 0.713, 0.1424, 0.713, 0.2135, 0.713, 0.0004138, 0.7841, 0.0004138, 0.7841, 0.07143, 0.713, 0.07143, 0.642, 0.1424, 0.642, 0.2135, 0.642, 0.2135, 0.642, 0.1424, 0.7841, 0.07143, 0.713, 0.07143, 0.713, 0.07143, 0.7841, 0.07143, 0.713, 0.2845, 0.7841, 0.2845, 0.7841, 0.2845, 0.713, 0.2845, 0.9996, 0.7122, 0.9996, 0.7596, 0.9522, 0.7596, 0.9522, 0.7122, 0.9759, 0.5702, 0.9996, 0.6175, 0.9522, 0.6175, 0.9996, 0.6649, 0.9996, 0.7122, 0.9522, 0.7122, 0.9522, 0.6649, 0.9996, 0.6175, 0.9996, 0.6649, 0.9522, 0.6649, 0.9522, 0.6175, 0.9996, 0.7122, 0.9522, 0.7122, 0.9522, 0.7596, 0.9996, 0.7596, 0.9759, 0.5702, 0.9522, 0.6175, 0.9996, 0.6175, 0.9996, 0.6649, 0.9522, 0.6649, 0.9522, 0.7122, 0.9996, 0.7122, 0.9996, 0.6175, 0.9522, 0.6175, 0.9522, 0.6649, 0.9996, 0.6649, 0.9522, 0.6649, 0.9522, 0.6649, 0.9522, 0.6175, 0.9522, 0.6175, 0.9996, 0.6175, 0.9996, 0.6175, 0.9996, 0.6649, 0.9996, 0.6649, 0.9522, 0.7596, 0.9522, 0.7596, 0.9522, 0.7122, 0.9522, 0.7122, 0.9759, 0.5702, 0.9759, 0.5702, 0.9996, 0.6175, 0.9996, 0.6175, 0.9996, 0.7122, 0.9996, 0.7122, 0.9996, 0.7596, 0.9996, 0.7596, 0.9996, 0.7596, 0.9996, 0.7596, 0.9522, 0.7596, 0.9522, 0.7596, 0.9522, 0.7122, 0.9522, 0.7122, 0.9522, 0.6649, 0.9522, 0.6649, 0.9522, 0.6175, 0.9522, 0.6175, 0.9759, 0.5702, 0.9759, 0.5702, 0.9996, 0.6649, 0.9996, 0.6649, 0.9996, 0.7122, 0.9996, 0.7122, 0.713, 0.2853, 0.7841, 0.2853, 0.7841, 0.3563, 0.713, 0.3563, 0.713, 0.3563, 0.7841, 0.3563, 0.7841, 0.4273, 0.713, 0.4273, 0.7841, 0.4273, 0.7841, 0.4983, 0.7841, 0.4983, 0.7841, 0.4273, 0.713, 0.4983, 0.7841, 0.4983, 0.7841, 0.5694, 0.713, 0.5694, 0.642, 0.4273, 0.713, 0.4273, 0.713, 0.4983, 0.642, 0.4983, 0.7841, 0.4273, 0.8551, 0.4273, 0.8551, 0.4983, 0.7841, 0.4983, 0.713, 0.4273, 0.7841, 0.4273, 0.7841, 0.4983, 0.713, 0.4983, 0.713, 0.4273, 0.7841, 0.4273, 0.7841, 0.4273, 0.713, 0.4273, 0.7841, 0.4983, 0.713, 0.4983, 0.713, 0.4983, 0.7841, 0.4983, 0.713, 0.4983, 0.713, 0.4273, 0.713, 0.4273, 0.713, 0.4983, 0.8551, 0.7832, 0.8551, 0.7122, 0.8551, 0.7122, 0.8551, 0.7832, 0.713, 0.6412, 0.7841, 0.6412, 0.7841, 0.7122, 0.713, 0.7122, 0.7841, 0.7122, 0.7841, 0.7832, 0.7841, 0.7832, 0.7841, 0.7122, 0.713, 0.7832, 0.7841, 0.7832, 0.7841, 0.8542, 0.713, 0.8542, 0.642, 0.7122, 0.713, 0.7122, 0.713, 0.7832, 0.642, 0.7832, 0.7841, 0.7122, 0.8551, 0.7122, 0.8551, 0.7832, 0.7841, 0.7832, 0.713, 0.7122, 0.7841, 0.7122, 0.7841, 0.7832, 0.713, 0.7832, 0.713, 0.7122, 0.7841, 0.7122, 0.7841, 0.7122, 0.713, 0.7122, 0.7841, 0.7832, 0.713, 0.7832, 0.713, 0.7832, 0.7841, 0.7832, 0.713, 0.7832, 0.713, 0.7122, 0.713, 0.7122, 0.713, 0.7832, 0.713, 0.5702, 0.7841, 0.5702, 0.7841, 0.6412, 0.713, 0.6412, 0.642, 0.7122, 0.642, 0.7832, 0.642, 0.7832, 0.642, 0.7122, 0.7841, 0.6412, 0.713, 0.6412, 0.713, 0.6412, 0.7841, 0.6412, 0.713, 0.8542, 0.7841, 0.8542, 0.7841, 0.8542, 0.713, 0.8542])
me_frontfoot_r.use_remesh_fix_poles = True
me_frontfoot_r.use_remesh_preserve_attributes = False
me_frontfoot_r.update()
arm_armature = bpy.data.armatures.new('Armature')  # bones are not reproduced

# ---- objects
ob_crab = bpy.data.objects.new('Crab', me_frontfoot_r)
ob_armature = bpy.data.objects.new('Armature', arm_armature)

# ---- transforms, parenting, visibility, modifiers, constraints
ob_crab.location = (0.0, 0.0, 1.0)
ob_crab.rotation_euler = (0.0, -0.0, 2.094)
_vg = ob_crab.vertex_groups.new(name='Head')
_vg.add([46, 47, 48, 49, 50, 51, 52, 53, 54, 55, 56, 57, 58, 59, 60, 61, 62, 63, 64, 65, 66, 67, 68, 69, 70, 71, 72, 73, 74, 75, 76, 77, 78, 79, 80, 81, 82, 83, 84], 1.0, 'REPLACE')
_vg = ob_crab.vertex_groups.new(name='FrontUpperLeg_R')
_vg.add([115, 116, 117, 118, 119, 120, 121, 122, 123, 124, 125, 126, 127, 128, 129, 130], 1.0, 'REPLACE')
_vg = ob_crab.vertex_groups.new(name='FrontLowerLeg_R')
_vg.add([103, 104, 105, 106, 107, 108, 109, 110, 111, 112, 113, 114], 1.0, 'REPLACE')
_vg = ob_crab.vertex_groups.new(name='FrontFoot_R')
_vg.add([85, 86, 87, 88, 89, 90, 91, 92, 93, 94, 95, 96, 97, 98, 99, 100, 101, 102], 1.0, 'REPLACE')
_vg = ob_crab.vertex_groups.new(name='FrontUpperLeg_L')
_vg.add([161, 162, 163, 164, 165, 166, 167, 168, 169, 170, 171, 172, 173, 174, 175, 176], 1.0, 'REPLACE')
_vg = ob_crab.vertex_groups.new(name='FrontLowerLeg_L')
_vg.add([149, 150, 151, 152, 153, 154, 155, 156, 157, 158, 159, 160], 1.0, 'REPLACE')
_vg = ob_crab.vertex_groups.new(name='FrontFoot_L')
_vg.add([131, 132, 133, 134, 135, 136, 137, 138, 139, 140, 141, 142, 143, 144, 145, 146, 147, 148], 1.0, 'REPLACE')
_vg = ob_crab.vertex_groups.new(name='MiddleUpperLeg_R')
_vg.add([30, 31, 32, 33, 34, 35, 36, 37, 38, 39, 40, 41, 42, 43, 44, 45], 1.0, 'REPLACE')
_vg = ob_crab.vertex_groups.new(name='MiddleLowerLeg_R')
_vg.add([18, 19, 20, 21, 22, 23, 24, 25, 26, 27, 28, 29], 1.0, 'REPLACE')
_vg = ob_crab.vertex_groups.new(name='MiddleFoot_R')
_vg.add([0, 1, 2, 3, 4, 5, 6, 7, 8, 9, 10, 11, 12, 13, 14, 15, 16, 17], 1.0, 'REPLACE')
_vg = ob_crab.vertex_groups.new(name='MiddleUpperLeg_L')
_vg.add([207, 208, 209, 210, 211, 212, 213, 214, 215, 216, 217, 218, 219, 220, 221, 222], 1.0, 'REPLACE')
_vg = ob_crab.vertex_groups.new(name='MiddleLowerLeg_L')
_vg.add([195, 196, 197, 198, 199, 200, 201, 202, 203, 204, 205, 206], 1.0, 'REPLACE')
_vg = ob_crab.vertex_groups.new(name='MiddleFoot_L')
_vg.add([177, 178, 179, 180, 181, 182, 183, 184, 185, 186, 187, 188, 189, 190, 191, 192, 193, 194], 1.0, 'REPLACE')
_vg = ob_crab.vertex_groups.new(name='BackUpperLeg_R')
_vg.add([299, 300, 301, 302, 303, 304, 305, 306, 307, 308, 309, 310, 311, 312, 313, 314], 1.0, 'REPLACE')
_vg = ob_crab.vertex_groups.new(name='BackLowerLeg_R')
_vg.add([287, 288, 289, 290, 291, 292, 293, 294, 295, 296, 297, 298], 1.0, 'REPLACE')
_vg = ob_crab.vertex_groups.new(name='BackFoot_R')
_vg.add([269, 270, 271, 272, 273, 274, 275, 276, 277, 278, 279, 280, 281, 282, 283, 284, 285, 286], 1.0, 'REPLACE')
_vg = ob_crab.vertex_groups.new(name='BackUpperLeg_L')
_vg.add([253, 254, 255, 256, 257, 258, 259, 260, 261, 262, 263, 264, 265, 266, 267, 268], 1.0, 'REPLACE')
_vg = ob_crab.vertex_groups.new(name='BackLowerLeg_L')
_vg.add([241, 242, 243, 244, 245, 246, 247, 248, 249, 250, 251, 252], 1.0, 'REPLACE')
_vg = ob_crab.vertex_groups.new(name='BackFoot_L')
_vg.add([223, 224, 225, 226, 227, 228, 229, 230, 231, 232, 233, 234, 235, 236, 237, 238, 239, 240], 1.0, 'REPLACE')
_m = ob_crab.modifiers.new('Armature', 'ARMATURE')
_m.object = ob_armature
ob_armature.location = (0.0, 0.0, 0.0)
ob_armature.show_in_front = True

# ---- collection membership
col_collection.objects.link(ob_crab)
col_collection.objects.link(ob_armature)

# ---- scene / render settings (as saved in the file)
scene.frame_start = 1; scene.frame_end = 120; scene.frame_set(0)
scene.render.engine = 'BLENDER_EEVEE_NEXT'
scene.cycles.use_denoising = False
scene.cycles.samples = 128
scene.cycles.sampling_pattern = 'TABULATED_SOBOL'
scene.cycles.use_adaptive_sampling = False
scene.cycles.use_light_tree = False
scene.view_settings.view_transform = 'Filmic'
bpy.context.view_layer.update()

# ---- added for rendering (the .blend has no active camera and no usable light): camera, sun
cam_auto = bpy.data.cameras.new('AutoCamera')
cam_auto.lens = 50.0
cam_auto.sensor_width = 36.0
cam_auto.clip_end = 1000.0
ob_auto_camera = bpy.data.objects.new('AutoCamera', cam_auto)
scene.collection.objects.link(ob_auto_camera)
ob_auto_camera.location = (4.05643, -4.86771, 4.24514)
ob_auto_camera.rotation_euler = (1.09748, -7.21219e-08, 0.694738)
scene.camera = ob_auto_camera
light_auto_sun = bpy.data.lights.new('AutoSun', 'SUN')
light_auto_sun.energy = 3.0
light_auto_sun.angle = 0.0523599
ob_auto_sun = bpy.data.objects.new('AutoSun', light_auto_sun)
scene.collection.objects.link(ob_auto_sun)
ob_auto_sun.rotation_euler = (0.872665, 0.174533, 0.523599)
bpy.context.view_layer.update()
